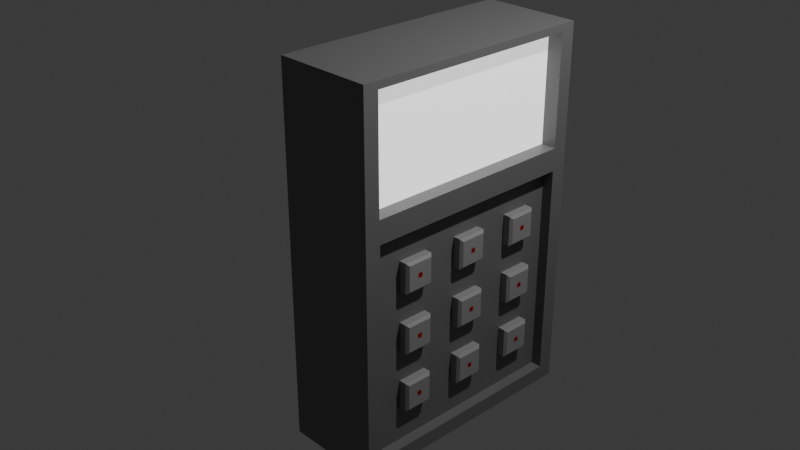 # Source: Keypad.blend  (saved by Blender 4.0.36; exported with 4.5.12 LTS)
import bpy
from mathutils import Matrix  # noqa: F401  (used for matrix-valued properties, if any)

bpy.ops.wm.read_factory_settings(use_empty=True)
scene = bpy.context.scene
scene.name = 'Scene'

# ---- collections
col_collection = bpy.data.collections.new('Collection'); scene.collection.children.link(col_collection)

# ---- materials (node trees are filled in below, after node groups)
mat_material = bpy.data.materials.new('Material')
mat_material.alpha_threshold = 0.0
mat_material.use_transparent_shadow = False
mat_material.roughness = 0.5
mat_material.line_color = (0.0, 0.0, 0.0, 1.0)
mat_material_001 = bpy.data.materials.new('Material.001')
mat_material_001.use_transparent_shadow = False
mat_material_002 = bpy.data.materials.new('Material.002')
mat_material_002.use_transparent_shadow = False
mat_material_003 = bpy.data.materials.new('Material.003')
mat_material_003.use_transparent_shadow = False

# ---- material node trees
mat_material.use_nodes = True; mat_material.node_tree.nodes.clear()
_N = mat_material.node_tree.nodes; _L = mat_material.node_tree.links
n0 = _N.new('ShaderNodeOutputMaterial'); n0.name = 'Material Output'; n0.location = (300, 300)
n1 = _N.new('ShaderNodeBsdfPrincipled'); n1.name = 'Principled BSDF'; n1.location = (10, 300)
n1.inputs[0].default_value = (0.1674, 0.1674, 0.1674, 1.0)
n1.inputs[3].default_value = 1.45
_L.new(n1.outputs[0], n0.inputs[0])
n0.is_active_output = True
mat_material_001.use_nodes = True; mat_material_001.node_tree.nodes.clear()
_N = mat_material_001.node_tree.nodes; _L = mat_material_001.node_tree.links
n0 = _N.new('ShaderNodeBsdfPrincipled'); n0.name = 'Principled BSDF'; n0.location = (10, 300)
n0.inputs[3].default_value = 1.45
n0.inputs[28].default_value = 1.0
n1 = _N.new('ShaderNodeOutputMaterial'); n1.name = 'Material Output'; n1.location = (300, 300)
_L.new(n0.outputs[0], n1.inputs[0])
n1.is_active_output = True
mat_material_002.use_nodes = True; mat_material_002.node_tree.nodes.clear()
_N = mat_material_002.node_tree.nodes; _L = mat_material_002.node_tree.links
n0 = _N.new('ShaderNodeBsdfPrincipled'); n0.name = 'Principled BSDF'; n0.location = (10, 300)
n0.inputs[0].default_value = (0.2984, 0.2984, 0.2984, 1.0)
n0.inputs[3].default_value = 1.45
n1 = _N.new('ShaderNodeOutputMaterial'); n1.name = 'Material Output'; n1.location = (300, 300)
_L.new(n0.outputs[0], n1.inputs[0])
n1.is_active_output = True
mat_material_003.use_nodes = True; mat_material_003.node_tree.nodes.clear()
_N = mat_material_003.node_tree.nodes; _L = mat_material_003.node_tree.links
n0 = _N.new('ShaderNodeBsdfPrincipled'); n0.name = 'Principled BSDF'; n0.location = (10, 300)
n0.inputs[0].default_value = (0.3048, 0.0, 0.0, 1.0)
n0.inputs[3].default_value = 1.45
n1 = _N.new('ShaderNodeOutputMaterial'); n1.name = 'Material Output'; n1.location = (300, 300)
_L.new(n0.outputs[0], n1.inputs[0])
n1.is_active_output = True

# ---- world
world_world = bpy.data.worlds.new('World'); scene.world = world_world
world_world.use_nodes = True; world_world.node_tree.nodes.clear()
_N = world_world.node_tree.nodes; _L = world_world.node_tree.links
n0 = _N.new('ShaderNodeOutputWorld'); n0.name = 'World Output'; n0.location = (300, 300)
n1 = _N.new('ShaderNodeBackground'); n1.name = 'Background'; n1.location = (10, 300)
n1.inputs[0].default_value = (0.05088, 0.05088, 0.05088, 1.0)
_L.new(n1.outputs[0], n0.inputs[0])
n0.is_active_output = True
world_world.color = (0.05088, 0.05088, 0.05088)
world_world.use_sun_shadow = False
world_world.sun_shadow_jitter_overblur = 0.0

# ---- cameras
cam_camera = bpy.data.cameras.new('Camera')
cam_camera.clip_end = 100.0
cam_camera.ortho_scale = 7.314

# ---- lights
light_light = bpy.data.lights.new('Light', 'POINT')
light_light.transmission_factor = 0.0
light_light.use_soft_falloff = False
light_light.energy = 1000.0
light_light.shadow_soft_size = 0.1
light_light.shadow_maximum_resolution = 0.006
light_light.use_absolute_resolution = True

# ---- meshes
me_cube = bpy.data.meshes.new('Cube')
me_cube.from_pydata([(1.0, 1.0, 1.0), (1.0, 1.0, -1.0), (1.0, -1.0, 1.0), (1.0, -1.0, -1.0), (-0.07124, 1.0, 1.0), (-0.07124, 1.0, -1.0), (-0.07124, -1.0, 1.0), (-0.07124, -1.0, -1.0), (1.0, 1.0, 0.3279), (-0.07124, -1.0, 0.3279), (1.0, -1.0, 0.3279), (-0.07124, 1.0, 0.3279), (1.0, 0.8759, 0.2455), (1.0, 0.8759, -0.9176), (1.0, -0.8759, 0.2455), (1.0, -0.8759, -0.9176), (1.0, 0.8798, 0.9596), (1.0, -0.8798, 0.9596), (1.0, 0.8798, 0.3683), (1.0, -0.8798, 0.3683), (0.8349, 0.8798, 0.9596), (0.8349, -0.8798, 0.9596), (0.8349, 0.8798, 0.3683), (0.8349, -0.8798, 0.3683), (0.8811, 0.8759, 0.2455), (0.8811, 0.8759, -0.9176), (0.8811, -0.8759, 0.2455), (0.8811, -0.8759, -0.9176), (0.8811, 0.8759, -0.3361), (0.8811, -0.8759, -0.3361), (0.8811, 0.0, -0.9176), (0.8811, 0.0, 0.2455), (0.8811, 0.8759, -0.6268), (0.8811, -0.8759, -0.6268), (0.8811, 0.438, -0.9176), (0.8811, -0.438, 0.2455), (0.8811, 0.8759, -0.04528), (0.8811, -0.8759, -0.04528), (0.8811, -0.438, -0.9176), (0.8811, 0.438, 0.2455)], [], [(0, 4, 6, 2), (10, 2, 6, 9), (9, 6, 4, 11), (5, 1, 3, 7), (0, 2, 17, 16), (11, 4, 0, 8), (5, 11, 8, 1), (8, 10, 14, 12), (7, 9, 11, 5), (3, 10, 9, 7), (10, 3, 15, 14), (1, 8, 12, 13), (3, 1, 13, 15), (19, 18, 22, 23), (2, 10, 19, 17), (8, 0, 16, 18), (10, 8, 18, 19), (22, 20, 21, 23), (18, 16, 20, 22), (17, 19, 23, 21), (16, 17, 21, 20), (12, 14, 26, 35, 31, 39, 24), (13, 12, 24, 36, 28, 32, 25), (14, 15, 27, 33, 29, 37, 26), (15, 13, 25, 34, 30, 38, 27), (26, 37, 29, 33, 27, 38, 30, 34, 25, 32, 28, 36, 24, 39, 31, 35)])
me_cube.polygons.foreach_set('material_index', [0, 0, 0, 0, 0, 0, 0, 0, 0, 0, 0, 0, 0, 0, 0, 0, 0, 1, 0, 0, 0, 0, 0, 0, 0, 0])
_uv = me_cube.uv_layers.new(name='UVMap')
_uv.uv.foreach_set('vector', [0.625, 0.5, 0.875, 0.5, 0.875, 0.75, 0.625, 0.75, 0.541, 0.75, 0.625, 0.75, 0.625, 1.0, 0.541, 1.0, 0.541, 0.0, 0.625, 0.0, 0.625, 0.25, 0.541, 0.25, 0.125, 0.5, 0.375, 0.5, 0.375, 0.75, 0.125, 0.75, 0.625, 0.5, 0.625, 0.75, 0.625, 0.75, 0.625, 0.5, 0.541, 0.25, 0.625, 0.25, 0.625, 0.5, 0.541, 0.5, 0.375, 0.25, 0.541, 0.25, 0.541, 0.5, 0.375, 0.5, 0.541, 0.5, 0.541, 0.75, 0.541, 0.75, 0.541, 0.5, 0.375, 0.0, 0.541, 0.0, 0.541, 0.25, 0.375, 0.25, 0.375, 0.75, 0.541, 0.75, 0.541, 1.0, 0.375, 1.0, 0.541, 0.75, 0.375, 0.75, 0.375, 0.75, 0.541, 0.75, 0.375, 0.5, 0.541, 0.5, 0.541, 0.5, 0.375, 0.5, 0.375, 0.75, 0.375, 0.5, 0.375, 0.5, 0.375, 0.75, 0.541, 0.75, 0.541, 0.5, 0.541, 0.5, 0.541, 0.75, 0.625, 0.75, 0.541, 0.75, 0.541, 0.75, 0.625, 0.75, 0.541, 0.5, 0.625, 0.5, 0.625, 0.5, 0.541, 0.5, 0.541, 0.75, 0.541, 0.5, 0.541, 0.5, 0.541, 0.75, 0.541, 0.5, 0.625, 0.5, 0.625, 0.75, 0.541, 0.75, 0.541, 0.5, 0.625, 0.5, 0.625, 0.5, 0.541, 0.5, 0.625, 0.75, 0.541, 0.75, 0.541, 0.75, 0.625, 0.75, 0.625, 0.5, 0.625, 0.75, 0.625, 0.75, 0.625, 0.5, 0.541, 0.5, 0.541, 0.75, 0.541, 0.75, 0.541, 0.6875, 0.541, 0.625, 0.541, 0.5625, 0.541, 0.5, 0.375, 0.5, 0.541, 0.5, 0.541, 0.5, 0.4995, 0.5, 0.458, 0.5, 0.4165, 0.5, 0.375, 0.5, 0.541, 0.75, 0.375, 0.75, 0.375, 0.75, 0.4165, 0.75, 0.458, 0.75, 0.4995, 0.75, 0.541, 0.75, 0.375, 0.75, 0.375, 0.5, 0.375, 0.5, 0.375, 0.5625, 0.375, 0.625, 0.375, 0.6875, 0.375, 0.75, 0.541, 0.75, 0.4995, 0.75, 0.458, 0.75, 0.4165, 0.75, 0.375, 0.75, 0.375, 0.6875, 0.375, 0.625, 0.375, 0.5625, 0.375, 0.5, 0.4165, 0.5, 0.458, 0.5, 0.4995, 0.5, 0.541, 0.5, 0.541, 0.5625, 0.541, 0.625, 0.541, 0.6875])
me_cube.materials.append(mat_material)
me_cube.materials.append(mat_material_001)
me_cube.use_mirror_vertex_groups = False
me_cube.update()
me_cube_001 = bpy.data.meshes.new('Cube.001')
me_cube_001.from_pydata([(-1.0, -1.0, -1.0), (-1.0, -1.0, 1.0), (-1.0, 1.0, -1.0), (-1.0, 1.0, 1.0), (1.0, -1.0, -1.0), (1.0, -1.0, 1.0), (1.0, 1.0, -1.0), (1.0, 1.0, 1.0), (1.18, 0.8389, 0.8389), (1.18, 0.8389, -0.8389), (1.18, -0.8389, -0.8389), (1.18, -0.8389, 0.8389), (1.18, 0.161, 0.161), (1.18, 0.161, -0.161), (1.18, -0.161, -0.161), (1.18, -0.161, 0.161)], [], [(0, 1, 3, 2), (2, 3, 7, 6), (5, 4, 10, 11), (4, 5, 1, 0), (2, 6, 4, 0), (7, 3, 1, 5), (8, 11, 15, 12), (4, 6, 9, 10), (7, 5, 11, 8), (6, 7, 8, 9), (13, 12, 15, 14), (9, 8, 12, 13), (11, 10, 14, 15), (10, 9, 13, 14)])
me_cube_001.polygons.foreach_set('material_index', [0, 0, 0, 0, 0, 0, 0, 0, 0, 0, 1, 0, 0, 0])
_uv = me_cube_001.uv_layers.new(name='UVMap')
_uv.uv.foreach_set('vector', [0.375, 0.0, 0.625, 0.0, 0.625, 0.25, 0.375, 0.25, 0.375, 0.25, 0.625, 0.25, 0.625, 0.5, 0.375, 0.5, 0.625, 0.75, 0.375, 0.75, 0.375, 0.75, 0.625, 0.75, 0.375, 0.75, 0.625, 0.75, 0.625, 1.0, 0.375, 1.0, 0.125, 0.5, 0.375, 0.5, 0.375, 0.75, 0.125, 0.75, 0.625, 0.5, 0.875, 0.5, 0.875, 0.75, 0.625, 0.75, 0.625, 0.5, 0.625, 0.75, 0.625, 0.75, 0.625, 0.5, 0.375, 0.75, 0.375, 0.5, 0.375, 0.5, 0.375, 0.75, 0.625, 0.5, 0.625, 0.75, 0.625, 0.75, 0.625, 0.5, 0.375, 0.5, 0.625, 0.5, 0.625, 0.5, 0.375, 0.5, 0.375, 0.5, 0.625, 0.5, 0.625, 0.75, 0.375, 0.75, 0.375, 0.5, 0.625, 0.5, 0.625, 0.5, 0.375, 0.5, 0.625, 0.75, 0.375, 0.75, 0.375, 0.75, 0.625, 0.75, 0.375, 0.75, 0.375, 0.5, 0.375, 0.5, 0.375, 0.75])
me_cube_001.materials.append(mat_material_002)
me_cube_001.materials.append(mat_material_003)
me_cube_001.update()

# ---- objects
ob_cube = bpy.data.objects.new('Cube', me_cube)
ob_light = bpy.data.objects.new('Light', light_light)
ob_camera = bpy.data.objects.new('Camera', cam_camera)
ob_cube_001 = bpy.data.objects.new('Cube.001', me_cube_001)

# ---- transforms, parenting, visibility, modifiers, constraints
ob_cube.location = (0.0, 0.0, 0.0)
ob_cube.scale = (1.0, 1.335, 2.0)
ob_cube.lock_rotations_4d = False
ob_cube.empty_display_type = 'ARROWS'
ob_cube.lineart.crease_threshold = 0.0
ob_light.location = (4.076, 1.005, 5.904)
ob_light.rotation_euler = (0.6503, 0.05522, 1.866)
ob_light.lock_rotations_4d = False
ob_light.empty_display_type = 'ARROWS'
ob_light.color = (0.0, 0.0, 0.0, 0.0)
ob_light.lineart.crease_threshold = 0.0
ob_camera.location = (7.359, -6.926, 4.958)
ob_camera.rotation_euler = (1.109, 0.0, 0.8149)
ob_camera.lock_rotations_4d = False
ob_camera.empty_display_type = 'ARROWS'
ob_camera.color = (0.0, 0.0, 0.0, 0.0)
ob_camera.display_type = 'WIRE'
ob_camera.lineart.crease_threshold = 0.0
ob_cube_001.location = (0.8103, -0.66, 0.0)
ob_cube_001.scale = (0.15, 0.1632, 0.1632)
_m = ob_cube_001.modifiers.new('Array', 'ARRAY')
_m.count = 3
_m.relative_offset_displace = (0.0, 2.16, 0.0)
_m = ob_cube_001.modifiers.new('Array.001', 'ARRAY')
_m.count = 3
_m.relative_offset_displace = (0.0, 0.0, -2.0)

# ---- collection membership
col_collection.objects.link(ob_cube)
col_collection.objects.link(ob_light)
col_collection.objects.link(ob_camera)
col_collection.objects.link(ob_cube_001)

# ---- scene / render settings (as saved in the file)
scene.camera = ob_camera
scene.frame_start = 1; scene.frame_end = 250; scene.frame_set(1)
scene.render.engine = 'BLENDER_EEVEE_NEXT'
scene.cycles.sampling_pattern = 'TABULATED_SOBOL'
bpy.context.view_layer.update()
